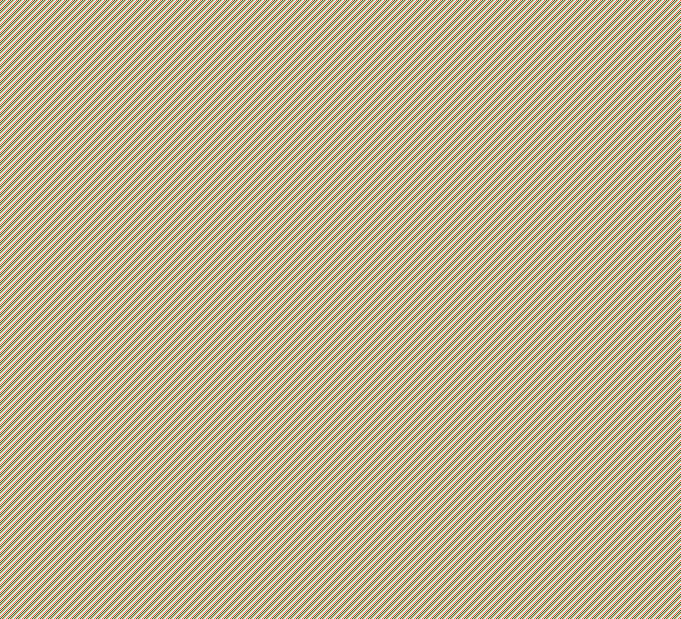

The diagram above was exported from draw.io. Its source (the exported page's mxGraphModel, read from the mxfile embedded in the PNG):
<mxGraphModel dx="1434" dy="765" grid="1" gridSize="10" guides="1" tooltips="1" connect="1" arrows="1" fold="1" page="1" pageScale="1" pageWidth="850" pageHeight="1100" math="0" shadow="0">
  <root>
    <mxCell id="0" />
    <mxCell id="1" parent="0" />
    <mxCell id="m4i5cKYCwzRJSWigAfC2-1" value="Bestelling" style="swimlane;fontStyle=1;align=center;verticalAlign=top;childLayout=stackLayout;horizontal=1;startSize=26;horizontalStack=0;resizeParent=1;resizeParentMax=0;resizeLast=0;collapsible=1;marginBottom=0;whiteSpace=wrap;html=1;" vertex="1" parent="1">
      <mxGeometry x="120" y="230" width="330" height="438" as="geometry" />
    </mxCell>
    <mxCell id="m4i5cKYCwzRJSWigAfC2-2" value="&lt;div&gt;+ id: Int&lt;/div&gt;&lt;div&gt;+ aanmaak: DateTime&lt;/div&gt;&lt;div&gt;&lt;br&gt;&lt;/div&gt;&lt;div&gt;+ winkelId: Int&lt;br&gt;&lt;/div&gt;&lt;div&gt;+ aantal: Int&lt;/div&gt;&lt;div&gt;+ totaleKostprijsExclBtw: double&lt;/div&gt;&lt;div&gt;&lt;br&gt;&lt;/div&gt;&lt;div&gt;+ url: String&lt;/div&gt;&lt;div&gt;+ leverTijd: Int&lt;/div&gt;&lt;div&gt;+  leveringsAdres: String&lt;/div&gt;&lt;div&gt;+ omschrijving: String&lt;/div&gt;&lt;div&gt;+ artikelNr: String&lt;/div&gt;&lt;div&gt;&lt;br&gt;&lt;/div&gt;&lt;div&gt;+ projectId: Int&lt;br&gt;&lt;div&gt;+ groepId: Int&lt;/div&gt;&lt;div&gt;+ studentId: Int&lt;/div&gt;&lt;div&gt;+ goedgekeurd: ?Boolean&lt;/div&gt;&lt;/div&gt;&lt;div&gt;&lt;br&gt;&lt;/div&gt;&lt;div&gt;+ rqNummer: ?Int&lt;/div&gt;&lt;div&gt;+ bestellingDoorFDGeplaatst: ?String&lt;/div&gt;&lt;div&gt;+verwachteAankomst: ?Date //Ook voor verzonden.&lt;br&gt;&lt;/div&gt;&lt;div&gt;+bestellingOntvangen: ?Date&lt;br&gt;&lt;/div&gt;&lt;div&gt;+opmerking: ?String&lt;br&gt;&lt;/div&gt;" style="text;strokeColor=none;fillColor=none;align=left;verticalAlign=top;spacingLeft=4;spacingRight=4;overflow=hidden;rotatable=0;points=[[0,0.5],[1,0.5]];portConstraint=eastwest;whiteSpace=wrap;html=1;" vertex="1" parent="m4i5cKYCwzRJSWigAfC2-1">
      <mxGeometry y="26" width="330" height="404" as="geometry" />
    </mxCell>
    <mxCell id="m4i5cKYCwzRJSWigAfC2-3" value="" style="line;strokeWidth=1;fillColor=none;align=left;verticalAlign=middle;spacingTop=-1;spacingLeft=3;spacingRight=3;rotatable=0;labelPosition=right;points=[];portConstraint=eastwest;strokeColor=inherit;" vertex="1" parent="m4i5cKYCwzRJSWigAfC2-1">
      <mxGeometry y="430" width="330" height="8" as="geometry" />
    </mxCell>
    <mxCell id="V6E8JBxFHCGNajLG2N5i-14" value="Gebruikers" style="swimlane;fontStyle=1;align=center;verticalAlign=top;childLayout=stackLayout;horizontal=1;startSize=20;horizontalStack=0;resizeParent=1;resizeParentMax=0;resizeLast=0;collapsible=1;marginBottom=0;whiteSpace=wrap;html=1;" vertex="1" parent="1">
      <mxGeometry x="480" y="260" width="320" height="90" as="geometry" />
    </mxCell>
    <mxCell id="vsiKKwreHsgXnTQ81P8U-1" value="&lt;div&gt;&amp;nbsp; + id: Int&lt;br&gt;&lt;/div&gt;&lt;div&gt;&amp;nbsp; + niveau: Int //0: admin, 1: coach, 2: student&lt;br&gt;&lt;/div&gt;&lt;div&gt;&amp;nbsp; + naam: String&lt;/div&gt;&lt;div&gt;&amp;nbsp; + project: ?Int&lt;br&gt;&lt;/div&gt;" style="text;html=1;align=left;verticalAlign=middle;resizable=0;points=[];autosize=1;strokeColor=none;fillColor=none;" vertex="1" parent="V6E8JBxFHCGNajLG2N5i-14">
      <mxGeometry y="20" width="320" height="70" as="geometry" />
    </mxCell>
    <mxCell id="RZtWGRWCEUE05g3WSAzz-6" value="Project" style="swimlane;fontStyle=1;align=center;verticalAlign=top;childLayout=stackLayout;horizontal=1;startSize=26;horizontalStack=0;resizeParent=1;resizeParentMax=0;resizeLast=0;collapsible=1;marginBottom=0;whiteSpace=wrap;html=1;" vertex="1" parent="1">
      <mxGeometry x="260" y="50" width="160" height="128" as="geometry" />
    </mxCell>
    <mxCell id="RZtWGRWCEUE05g3WSAzz-7" value="+ id: int&lt;div&gt;+ naam : String&lt;/div&gt;" style="text;strokeColor=none;fillColor=none;align=left;verticalAlign=top;spacingLeft=4;spacingRight=4;overflow=hidden;rotatable=0;points=[[0,0.5],[1,0.5]];portConstraint=eastwest;whiteSpace=wrap;html=1;" vertex="1" parent="RZtWGRWCEUE05g3WSAzz-6">
      <mxGeometry y="26" width="160" height="54" as="geometry" />
    </mxCell>
    <mxCell id="RZtWGRWCEUE05g3WSAzz-8" value="" style="line;strokeWidth=1;fillColor=none;align=left;verticalAlign=middle;spacingTop=-1;spacingLeft=3;spacingRight=3;rotatable=0;labelPosition=right;points=[];portConstraint=eastwest;strokeColor=inherit;" vertex="1" parent="RZtWGRWCEUE05g3WSAzz-6">
      <mxGeometry y="80" width="160" height="48" as="geometry" />
    </mxCell>
    <mxCell id="m4i5cKYCwzRJSWigAfC2-6" value="LogAanpassing" style="swimlane;fontStyle=1;align=center;verticalAlign=top;childLayout=stackLayout;horizontal=1;startSize=26;horizontalStack=0;resizeParent=1;resizeParentMax=0;resizeLast=0;collapsible=1;marginBottom=0;whiteSpace=wrap;html=1;" vertex="1" parent="1">
      <mxGeometry x="490" y="380" width="160" height="128" as="geometry" />
    </mxCell>
    <mxCell id="m4i5cKYCwzRJSWigAfC2-7" value="&lt;div&gt;+ id: Int&lt;/div&gt;&lt;div&gt;+ gebruikersId: Int&lt;/div&gt;&lt;div&gt;+ moment: DateTime&lt;/div&gt;&lt;div&gt;+ bestellingsId: Int&lt;br&gt;&lt;/div&gt;&lt;div&gt;+ querry: String&lt;br&gt;&lt;/div&gt;" style="text;strokeColor=none;fillColor=none;align=left;verticalAlign=top;spacingLeft=4;spacingRight=4;overflow=hidden;rotatable=0;points=[[0,0.5],[1,0.5]];portConstraint=eastwest;whiteSpace=wrap;html=1;" vertex="1" parent="m4i5cKYCwzRJSWigAfC2-6">
      <mxGeometry y="26" width="160" height="94" as="geometry" />
    </mxCell>
    <mxCell id="m4i5cKYCwzRJSWigAfC2-8" value="" style="line;strokeWidth=1;fillColor=none;align=left;verticalAlign=middle;spacingTop=-1;spacingLeft=3;spacingRight=3;rotatable=0;labelPosition=right;points=[];portConstraint=eastwest;strokeColor=inherit;" vertex="1" parent="m4i5cKYCwzRJSWigAfC2-6">
      <mxGeometry y="120" width="160" height="8" as="geometry" />
    </mxCell>
    <mxCell id="m4i5cKYCwzRJSWigAfC2-14" value="Winkel" style="swimlane;fontStyle=1;align=center;verticalAlign=top;childLayout=stackLayout;horizontal=1;startSize=26;horizontalStack=0;resizeParent=1;resizeParentMax=0;resizeLast=0;collapsible=1;marginBottom=0;whiteSpace=wrap;html=1;" vertex="1" parent="1">
      <mxGeometry x="560" y="58" width="160" height="108" as="geometry" />
    </mxCell>
    <mxCell id="m4i5cKYCwzRJSWigAfC2-15" value="&lt;div&gt;+ id: Int&lt;/div&gt;&lt;div&gt;+ naam: String&lt;/div&gt;&lt;div&gt;+ url: String&lt;br&gt;&lt;/div&gt;" style="text;strokeColor=none;fillColor=none;align=left;verticalAlign=top;spacingLeft=4;spacingRight=4;overflow=hidden;rotatable=0;points=[[0,0.5],[1,0.5]];portConstraint=eastwest;whiteSpace=wrap;html=1;" vertex="1" parent="m4i5cKYCwzRJSWigAfC2-14">
      <mxGeometry y="26" width="160" height="74" as="geometry" />
    </mxCell>
    <mxCell id="m4i5cKYCwzRJSWigAfC2-16" value="" style="line;strokeWidth=1;fillColor=none;align=left;verticalAlign=middle;spacingTop=-1;spacingLeft=3;spacingRight=3;rotatable=0;labelPosition=right;points=[];portConstraint=eastwest;strokeColor=inherit;" vertex="1" parent="m4i5cKYCwzRJSWigAfC2-14">
      <mxGeometry y="100" width="160" height="8" as="geometry" />
    </mxCell>
  </root>
</mxGraphModel>